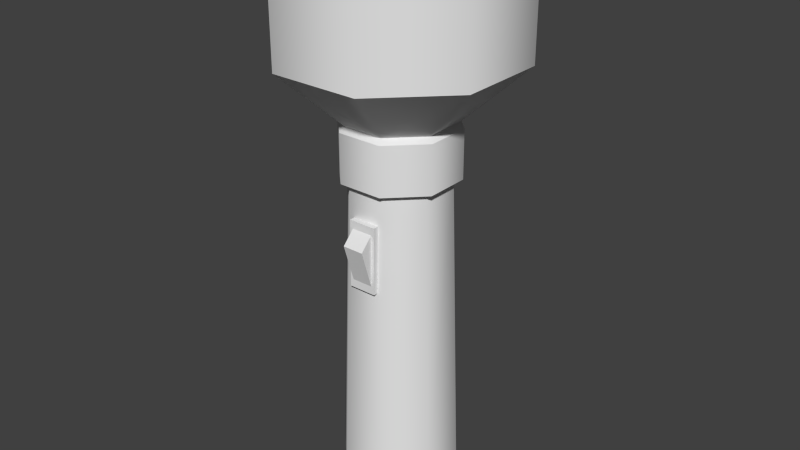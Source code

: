# Source: flashlight.blend  (saved by Blender 2.75.0; exported with 4.5.12 LTS)
import bpy
from mathutils import Matrix  # noqa: F401  (used for matrix-valued properties, if any)

bpy.ops.wm.read_factory_settings(use_empty=True)
scene = bpy.context.scene
scene.name = 'Scene'

# ---- collections
col_collection_1 = bpy.data.collections.new('Collection 1'); scene.collection.children.link(col_collection_1)
col_collection_1.hide_render = True
col_collection_1.hide_viewport = True
col_collection_6 = bpy.data.collections.new('Collection 6'); scene.collection.children.link(col_collection_6)
col_collection_11 = bpy.data.collections.new('Collection 11'); scene.collection.children.link(col_collection_11)
col_collection_11.hide_render = True
col_collection_11.hide_viewport = True

# ---- materials (node trees are filled in below, after node groups)
mat_material = bpy.data.materials.new('Material')
mat_material.alpha_threshold = 0.0
mat_material.use_transparent_shadow = False
mat_material.roughness = 0.5

# ---- material node trees

# ---- world
world_world = bpy.data.worlds.new('World'); scene.world = world_world
world_world.color = (0.05088, 0.05088, 0.05088)
world_world.use_sun_shadow = False
world_world.sun_shadow_jitter_overblur = 0.0
world_world.cycles.sampling_method = 'MANUAL'
world_world.cycles.sample_map_resolution = 256

# ---- meshes
me_cylinder_002 = bpy.data.meshes.new('Cylinder.002')
me_cylinder_002.from_pydata([(0.0007, 3.338, 0.6376), (1.243e-08, 2.817, 17.85), (1.279, 3.085, 0.6376), (1.078, 2.602, 17.85), (2.364, 2.362, 0.6376), (1.992, 1.992, 17.85), (3.091, 1.279, 0.6376), (2.602, 1.078, 17.85), (3.348, -0.001179, 0.6376), (2.817, -4.4e-08, 17.85), (3.096, -1.283, 0.6376), (2.602, -1.078, 17.85), (2.371, -2.372, 0.6376), (1.992, -1.992, 17.85), (-0.04856, -3.355, 0.6376), (1.078, -2.602, 17.85), (1.319, -3.085, 0.6376), (4.378e-07, -2.817, 17.85), (-1.282, -3.099, 0.6376), (-1.078, -2.602, 17.85), (-2.369, -2.371, 0.6376), (-1.992, -1.992, 17.85), (-3.093, -1.283, 0.6376), (-2.602, -1.078, 17.85), (-3.345, -0.001182, 0.6376), (-2.817, 1.127e-07, 17.85), (-3.088, 1.278, 0.6376), (-2.602, 1.078, 17.85), (-2.362, 2.361, 0.6376), (-1.992, 1.992, 17.85), (-1.277, 3.084, 0.6376), (-1.078, 2.602, 17.85), (-1.201e-08, 3.296, 17.91), (1.262, 3.046, 17.91), (2.331, 2.331, 17.91), (3.046, 1.262, 17.91), (3.296, -6.853e-08, 17.91), (3.046, -1.262, 17.91), (2.331, -2.331, 17.91), (1.262, -3.046, 17.91), (4.857e-07, -3.296, 17.91), (-1.262, -3.046, 17.91), (-2.331, -2.331, 17.91), (-3.046, -1.262, 17.91), (-3.296, 1.149e-07, 17.91), (-3.046, 1.262, 17.91), (-2.331, 2.331, 17.91), (-1.262, 3.046, 17.91), (-1.201e-08, 3.296, 20.63), (1.262, 3.046, 20.63), (2.331, 2.331, 20.63), (3.046, 1.262, 20.63), (3.296, -6.853e-08, 20.63), (3.046, -1.262, 20.63), (2.331, -2.331, 20.63), (1.262, -3.046, 20.63), (4.857e-07, -3.296, 20.63), (-1.262, -3.046, 20.63), (-2.331, -2.331, 20.63), (-3.046, -1.262, 20.63), (-3.296, 1.149e-07, 20.63), (-3.046, 1.262, 20.63), (-2.331, 2.331, 20.63), (-1.262, 3.046, 20.63), (1.182e-08, 3.019, 20.92), (1.155, 2.789, 20.92), (2.135, 2.135, 20.92), (2.789, 1.155, 20.92), (3.019, -5.611e-08, 20.92), (2.789, -1.155, 20.92), (2.135, -2.135, 20.92), (1.155, -2.789, 20.92), (4.677e-07, -3.019, 20.92), (-1.155, -2.789, 20.92), (-2.135, -2.135, 20.92), (-2.789, -1.155, 20.92), (-3.019, 1.119e-07, 20.92), (-2.789, 1.155, 20.92), (-2.135, 2.135, 20.92), (-1.155, 2.789, 20.92), (-3.003e-07, 6.562, 24.16), (2.511, 6.062, 24.16), (4.64, 4.64, 24.16), (6.062, 2.511, 24.16), (6.562, -3.469e-07, 24.16), (6.062, -2.511, 24.16), (4.64, -4.64, 24.16), (2.511, -6.062, 24.16), (6.905e-07, -6.562, 24.16), (-2.511, -6.062, 24.16), (-4.64, -4.64, 24.16), (-6.062, -2.511, 24.16), (-6.562, 1.821e-08, 24.16), (-6.062, 2.511, 24.16), (-4.64, 4.64, 24.16), (-2.511, 6.062, 24.16), (-2.765e-07, 6.562, 29.48), (2.511, 6.062, 29.48), (4.64, 4.64, 29.48), (6.062, 2.511, 29.48), (6.562, -1.014e-06, 29.48), (6.062, -2.511, 29.48), (4.64, -4.64, 29.48), (2.511, -6.062, 29.48), (7.143e-07, -6.562, 29.48), (-2.511, -6.062, 29.48), (-4.64, -4.64, 29.48), (-6.062, -2.511, 29.48), (-6.562, -6.489e-07, 29.48), (-6.062, 2.511, 29.48), (-4.64, 4.64, 29.48), (-2.511, 6.062, 29.48), (-2.417e-07, 5.662, 29.67), (2.167, 5.231, 29.67), (4.004, 4.004, 29.67), (5.231, 2.167, 29.67), (5.662, -9.766e-07, 29.67), (5.231, -2.167, 29.67), (4.004, -4.004, 29.67), (2.167, -5.231, 29.67), (6.133e-07, -5.662, 29.67), (-2.167, -5.231, 29.67), (-4.004, -4.004, 29.67), (-5.231, -2.167, 29.67), (-5.662, -6.616e-07, 29.67), (-5.231, 2.167, 29.67), (-4.004, 4.004, 29.67), (-2.167, 5.231, 29.67), (-1.997e-07, 4.687, 25.02), (-1.794, 4.33, 25.02), (-3.314, 3.314, 25.02), (-4.33, 1.794, 25.02), (-4.687, -7.094e-07, 25.02), (-4.33, -1.794, 25.02), (-3.314, -3.314, 25.02), (-1.794, -4.33, 25.02), (5.08e-07, -4.687, 25.02), (1.794, -4.33, 25.02), (3.314, -3.314, 25.02), (4.33, -1.794, 25.02), (4.687, -9.702e-07, 25.02), (4.33, 1.794, 25.02), (3.314, 3.314, 25.02), (1.794, 4.33, 25.02), (1.219e-07, -8.072e-07, 21.44), (0.419, 2.102, 0.02684), (1.784, 1.19, 0.02684), (2.104, -0.4195, 0.02684), (1.192, -1.784, 0.02684), (-0.4176, -2.104, 0.02684), (-1.782, -1.193, 0.02684), (-2.102, 0.4171, 0.02684), (-1.191, 1.782, 0.02684), (-1.416, -0.03497, 23.46), (-1.002, 0.965, 23.46), (-0.7807, 0.7438, 22.02), (-0.001961, 1.379, 23.46), (-0.001961, 1.066, 22.02), (0.998, 0.965, 23.46), (0.7768, 0.7438, 22.02), (1.412, -0.03497, 23.46), (1.099, -0.03497, 22.02), (0.998, -1.035, 23.46), (0.7768, -0.8137, 22.02), (-0.001962, -1.449, 23.46), (-0.001962, -1.136, 22.02), (-0.001962, -0.03497, 24.27), (-1.002, -1.035, 23.46), (-0.7807, -0.8137, 22.02), (-1.103, -0.03497, 22.02), (-0.5547, -3.69, 14.94), (0.8257, -2.984, 16.1), (-0.7389, -2.608, 16.1), (0.8257, -2.608, 16.1), (-0.5547, -3.02, 12.77), (0.6415, -3.02, 12.77), (-0.5547, -2.989, 15.66), (0.6415, -2.989, 15.66), (0.6415, -3.69, 14.94), (-0.7389, -3.025, 12.33), (0.8257, -3.025, 12.33), (-0.7389, -2.984, 16.1), (-0.7389, -2.648, 12.33), (0.8257, -2.648, 12.33)], [], [(0, 1, 3, 2), (2, 3, 5, 4), (4, 5, 7, 6), (6, 7, 9, 8), (8, 9, 11, 10), (10, 11, 13, 12), (18, 19, 21, 20), (20, 21, 23, 22), (22, 23, 25, 24), (24, 25, 27, 26), (26, 27, 29, 28), (15, 13, 38, 39), (30, 31, 1, 0), (28, 29, 31, 30), (29, 27, 45, 46), (1, 31, 47, 32), (19, 17, 40, 41), (5, 3, 33, 34), (23, 21, 42, 43), (9, 7, 35, 36), (27, 25, 44, 45), (3, 1, 32, 33), (13, 11, 37, 38), (31, 29, 46, 47), (17, 15, 39, 40), (21, 19, 41, 42), (7, 5, 34, 35), (25, 23, 43, 44), (11, 9, 36, 37), (47, 46, 62, 63), (42, 41, 57, 58), (37, 36, 52, 53), (32, 47, 63, 48), (43, 42, 58, 59), (38, 37, 53, 54), (33, 32, 48, 49), (44, 43, 59, 60), (39, 38, 54, 55), (34, 33, 49, 50), (45, 44, 60, 61), (40, 39, 55, 56), (35, 34, 50, 51), (46, 45, 61, 62), (41, 40, 56, 57), (36, 35, 51, 52), (52, 51, 67, 68), (63, 62, 78, 79), (58, 57, 73, 74), (53, 52, 68, 69), (48, 63, 79, 64), (59, 58, 74, 75), (54, 53, 69, 70), (49, 48, 64, 65), (60, 59, 75, 76), (55, 54, 70, 71), (50, 49, 65, 66), (61, 60, 76, 77), (56, 55, 71, 72), (51, 50, 66, 67), (62, 61, 77, 78), (57, 56, 72, 73), (73, 72, 88, 89), (68, 67, 83, 84), (79, 78, 94, 95), (74, 73, 89, 90), (69, 68, 84, 85), (64, 79, 95, 80), (75, 74, 90, 91), (70, 69, 85, 86), (65, 64, 80, 81), (76, 75, 91, 92), (71, 70, 86, 87), (66, 65, 81, 82), (77, 76, 92, 93), (72, 71, 87, 88), (67, 66, 82, 83), (78, 77, 93, 94), (94, 93, 109, 110), (89, 88, 104, 105), (84, 83, 99, 100), (95, 94, 110, 111), (90, 89, 105, 106), (85, 84, 100, 101), (80, 95, 111, 96), (91, 90, 106, 107), (86, 85, 101, 102), (81, 80, 96, 97), (92, 91, 107, 108), (87, 86, 102, 103), (82, 81, 97, 98), (93, 92, 108, 109), (88, 87, 103, 104), (83, 82, 98, 99), (99, 98, 114, 115), (110, 109, 125, 126), (105, 104, 120, 121), (100, 99, 115, 116), (111, 110, 126, 127), (106, 105, 121, 122), (101, 100, 116, 117), (96, 111, 127, 112), (107, 106, 122, 123), (102, 101, 117, 118), (97, 96, 112, 113), (108, 107, 123, 124), (103, 102, 118, 119), (98, 97, 113, 114), (109, 108, 124, 125), (104, 103, 119, 120), (125, 124, 132, 131), (114, 113, 143, 142), (119, 118, 138, 137), (124, 123, 133, 132), (113, 112, 128, 143), (118, 117, 139, 138), (123, 122, 134, 133), (112, 127, 129, 128), (117, 116, 140, 139), (122, 121, 135, 134), (127, 126, 130, 129), (116, 115, 141, 140), (121, 120, 136, 135), (126, 125, 131, 130), (115, 114, 142, 141), (120, 119, 137, 136), (130, 131, 144), (135, 136, 144), (140, 141, 144), (128, 129, 144), (129, 130, 144), (134, 135, 144), (139, 140, 144), (133, 134, 144), (138, 139, 144), (143, 128, 144), (132, 133, 144), (137, 138, 144), (142, 143, 144), (131, 132, 144), (136, 137, 144), (141, 142, 144), (0, 2, 145), (22, 24, 151, 150), (4, 6, 146), (26, 28, 152, 151), (8, 10, 147), (28, 30, 152), (6, 8, 147, 146), (2, 4, 146, 145), (151, 152, 145, 146), (20, 22, 150), (10, 12, 148, 147), (24, 26, 151), (30, 0, 145, 152), (146, 147, 150, 151), (15, 17, 14, 16), (18, 20, 150, 149), (150, 147, 148, 149), (155, 154, 156, 157), (157, 156, 158, 159), (159, 158, 160, 161), (161, 160, 162, 163), (163, 162, 164, 165), (165, 164, 167, 168), (169, 153, 154, 155), (153, 166, 154), (154, 166, 156), (156, 166, 158), (158, 166, 160), (160, 166, 162), (162, 166, 164), (164, 166, 167), (168, 167, 153, 169), (167, 166, 153), (18, 149, 14), (148, 12, 16), (14, 149, 148, 16), (19, 18, 14, 17), (13, 15, 16, 12), (178, 175, 177), (175, 174, 179, 180), (174, 176, 181, 179), (180, 179, 182, 183), (170, 178, 177, 176), (174, 175, 178, 170), (170, 176, 174), (177, 175, 180, 171), (176, 177, 171, 181), (179, 181, 172, 182), (171, 180, 183, 173), (181, 171, 173, 172)])
me_cylinder_002.polygons.foreach_set('use_smooth', [True] * 191)
_k = set([(0, 2), (0, 30), (1, 3), (1, 31), (2, 4), (3, 5), (4, 6), (5, 7), (6, 8), (7, 9), (8, 10), (9, 11), (10, 12), (11, 13), (12, 16), (13, 15), (14, 16), (14, 18), (15, 17), (17, 19), (18, 20), (19, 21), (20, 22), (21, 23), (22, 24), (23, 25), (24, 26), (25, 27), (26, 28), (27, 29), (28, 30), (29, 31), (32, 33), (32, 47), (33, 34), (34, 35), (35, 36), (36, 37), (37, 38), (38, 39), (39, 40), (40, 41), (41, 42), (42, 43), (43, 44), (44, 45), (45, 46), (46, 47), (48, 49), (48, 63), (49, 50), (50, 51), (51, 52), (52, 53), (53, 54), (54, 55), (55, 56), (56, 57), (57, 58), (58, 59), (59, 60), (60, 61), (61, 62), (62, 63), (64, 65), (64, 79), (65, 66), (66, 67), (67, 68), (68, 69), (69, 70), (70, 71), (71, 72), (72, 73), (73, 74), (74, 75), (75, 76), (76, 77), (77, 78), (78, 79), (80, 81), (80, 95), (81, 82), (82, 83), (83, 84), (84, 85), (85, 86), (86, 87), (87, 88), (88, 89), (89, 90), (90, 91), (91, 92), (92, 93), (93, 94), (94, 95), (96, 97), (96, 111), (97, 98), (98, 99), (99, 100), (100, 101), (101, 102), (102, 103), (103, 104), (104, 105), (105, 106), (106, 107), (107, 108), (108, 109), (109, 110), (110, 111), (112, 113), (112, 127), (113, 114), (114, 115), (115, 116), (116, 117), (117, 118), (118, 119), (119, 120), (120, 121), (121, 122), (122, 123), (123, 124), (124, 125), (125, 126), (126, 127), (170, 174), (170, 176), (170, 178), (171, 173), (171, 177), (171, 180), (171, 181), (172, 181), (174, 175), (174, 176), (174, 179), (175, 177), (175, 178), (175, 180), (176, 177), (176, 181), (177, 178), (179, 180), (179, 181), (179, 182), (180, 183)])
me_cylinder_002.attributes.new('sharp_edge', 'BOOLEAN', 'EDGE').data.foreach_set('value', [ (min(e.vertices), max(e.vertices)) in _k for e in me_cylinder_002.edges])
_uv = me_cylinder_002.uv_layers.new(name='UVMap')
_uv.uv.foreach_set('vector', [0.4363, 0.2851, 0.02089, 0.2801, 0.02106, 0.2535, 0.4365, 0.2536, 0.4365, 0.2536, 0.02106, 0.2535, 0.02091, 0.227, 0.4364, 0.2222, 0.4364, 0.2222, 0.02091, 0.227, 0.02044, 0.2005, 0.4358, 0.1907, 0.4358, 0.1907, 0.02044, 0.2005, 0.01966, 0.174, 0.4349, 0.1592, 0.4349, 0.1592, 0.01966, 0.174, 0.01855, 0.1475, 0.4336, 0.1277, 0.4336, 0.1277, 0.01855, 0.1475, 0.01713, 0.121, 0.4319, 0.09616, 0.4245, 0.5052, 0.01093, 0.4654, 0.01331, 0.439, 0.4273, 0.4737, 0.4273, 0.4737, 0.01331, 0.439, 0.01536, 0.4125, 0.4298, 0.4423, 0.4298, 0.4423, 0.01536, 0.4125, 0.0171, 0.3861, 0.4318, 0.4108, 0.4318, 0.4108, 0.0171, 0.3861, 0.01852, 0.3596, 0.4335, 0.3794, 0.4335, 0.3794, 0.01852, 0.3596, 0.01962, 0.3331, 0.4348, 0.3479, 0.8307, 0.8697, 0.8359, 0.8839, 0.8301, 0.8876, 0.8239, 0.8708, 0.4358, 0.3165, 0.02042, 0.3066, 0.02089, 0.2801, 0.4363, 0.2851, 0.4348, 0.3479, 0.01962, 0.3331, 0.02042, 0.3066, 0.4358, 0.3165, 0.9023, 0.8431, 0.892, 0.832, 0.896, 0.8264, 0.9081, 0.8395, 0.907, 0.8726, 0.9076, 0.8574, 0.9144, 0.8562, 0.9137, 0.8741, 0.8376, 0.8407, 0.8312, 0.8545, 0.8246, 0.853, 0.832, 0.8367, 0.8895, 0.8967, 0.9007, 0.8864, 0.9063, 0.8903, 0.8932, 0.9025, 0.863, 0.8251, 0.8488, 0.8304, 0.8451, 0.8246, 0.8619, 0.8183, 0.8601, 0.9014, 0.8753, 0.902, 0.8764, 0.9087, 0.8586, 0.9081, 0.892, 0.832, 0.8782, 0.8256, 0.8797, 0.819, 0.896, 0.8264, 0.9007, 0.8864, 0.907, 0.8726, 0.9137, 0.8741, 0.9063, 0.8903, 0.8359, 0.8839, 0.8463, 0.8951, 0.8423, 0.9007, 0.8301, 0.8876, 0.9076, 0.8574, 0.9023, 0.8431, 0.9081, 0.8395, 0.9144, 0.8562, 0.8312, 0.8545, 0.8307, 0.8697, 0.8239, 0.8708, 0.8246, 0.853, 0.8488, 0.8304, 0.8376, 0.8407, 0.832, 0.8367, 0.8451, 0.8246, 0.8753, 0.902, 0.8895, 0.8967, 0.8932, 0.9025, 0.8764, 0.9087, 0.8782, 0.8256, 0.863, 0.8251, 0.8619, 0.8183, 0.8797, 0.819, 0.8463, 0.8951, 0.8601, 0.9014, 0.8586, 0.9081, 0.8423, 0.9007, 0.9144, 0.8562, 0.9081, 0.8395, 0.9595, 0.8032, 0.9757, 0.8423, 0.8451, 0.8246, 0.832, 0.8367, 0.7788, 0.8032, 0.8088, 0.7732, 0.8423, 0.9007, 0.8586, 0.9081, 0.8479, 0.9701, 0.8088, 0.9539, 0.9137, 0.8741, 0.9144, 0.8562, 0.9757, 0.8423, 0.9757, 0.8847, 0.8619, 0.8183, 0.8451, 0.8246, 0.8088, 0.7732, 0.848, 0.757, 0.8301, 0.8876, 0.8423, 0.9007, 0.8088, 0.9539, 0.7788, 0.9239, 0.9063, 0.8903, 0.9137, 0.8741, 0.9757, 0.8847, 0.9595, 0.9239, 0.8797, 0.819, 0.8619, 0.8183, 0.848, 0.757, 0.8903, 0.757, 0.8239, 0.8708, 0.8301, 0.8876, 0.7788, 0.9239, 0.7626, 0.8847, 0.8932, 0.9025, 0.9063, 0.8903, 0.9595, 0.9239, 0.9295, 0.9539, 0.896, 0.8264, 0.8797, 0.819, 0.8903, 0.757, 0.9295, 0.7732, 0.8246, 0.853, 0.8239, 0.8708, 0.7626, 0.8847, 0.7626, 0.8423, 0.8764, 0.9087, 0.8932, 0.9025, 0.9295, 0.9539, 0.8903, 0.9701, 0.9081, 0.8395, 0.896, 0.8264, 0.9295, 0.7732, 0.9595, 0.8032, 0.832, 0.8367, 0.8246, 0.853, 0.7626, 0.8423, 0.7788, 0.8032, 0.8586, 0.9081, 0.8764, 0.9087, 0.8903, 0.9701, 0.8479, 0.9701, 0.8479, 0.9701, 0.8903, 0.9701, 0.8933, 0.9852, 0.8449, 0.9852, 0.9757, 0.8423, 0.9595, 0.8032, 0.9723, 0.7946, 0.9908, 0.8393, 0.8088, 0.7732, 0.7788, 0.8032, 0.766, 0.7946, 0.8002, 0.7604, 0.8088, 0.9539, 0.8479, 0.9701, 0.8449, 0.9852, 0.8002, 0.9667, 0.9757, 0.8847, 0.9757, 0.8423, 0.9908, 0.8393, 0.9908, 0.8877, 0.848, 0.757, 0.8088, 0.7732, 0.8002, 0.7604, 0.845, 0.7419, 0.7788, 0.9239, 0.8088, 0.9539, 0.8002, 0.9667, 0.766, 0.9324, 0.9595, 0.9239, 0.9757, 0.8847, 0.9908, 0.8877, 0.9723, 0.9325, 0.8903, 0.757, 0.848, 0.757, 0.845, 0.7419, 0.8933, 0.7419, 0.7626, 0.8847, 0.7788, 0.9239, 0.766, 0.9324, 0.7475, 0.8877, 0.9295, 0.9539, 0.9595, 0.9239, 0.9723, 0.9325, 0.9381, 0.9667, 0.9295, 0.7732, 0.8903, 0.757, 0.8933, 0.7419, 0.9381, 0.7604, 0.7626, 0.8423, 0.7626, 0.8847, 0.7475, 0.8877, 0.7475, 0.8393, 0.8903, 0.9701, 0.9295, 0.9539, 0.9381, 0.9667, 0.8933, 0.9852, 0.9595, 0.8032, 0.9295, 0.7732, 0.9381, 0.7604, 0.9723, 0.7946, 0.7788, 0.8032, 0.7626, 0.8423, 0.7475, 0.8393, 0.766, 0.7946, 0.1479, 0.7643, 0.1296, 0.782, 0.03587, 0.7216, 0.08433, 0.6728, 0.1449, 0.873, 0.1681, 0.8833, 0.1478, 0.9931, 0.08411, 0.9665, 0.246, 0.8337, 0.2466, 0.8082, 0.3561, 0.7849, 0.3561, 0.8541, 0.1714, 0.7551, 0.1479, 0.7643, 0.08433, 0.6728, 0.1479, 0.6461, 0.1276, 0.8546, 0.1449, 0.873, 0.08411, 0.9665, 0.0355, 0.9176, 0.2357, 0.8571, 0.246, 0.8337, 0.3561, 0.8541, 0.3296, 0.9179, 0.1968, 0.7557, 0.1714, 0.7551, 0.1479, 0.6461, 0.2169, 0.6459, 0.1186, 0.8308, 0.1276, 0.8546, 0.0355, 0.9176, 0.009386, 0.8538, 0.2172, 0.8747, 0.2357, 0.8571, 0.3296, 0.9179, 0.2807, 0.9668, 0.22, 0.766, 0.1968, 0.7557, 0.2169, 0.6459, 0.2807, 0.6722, 0.1197, 0.8054, 0.1186, 0.8308, 0.009386, 0.8538, 0.009626, 0.7849, 0.1935, 0.8839, 0.2172, 0.8747, 0.2807, 0.9668, 0.2169, 0.9932, 0.2375, 0.7845, 0.22, 0.766, 0.2807, 0.6722, 0.3296, 0.721, 0.1296, 0.782, 0.1197, 0.8054, 0.009626, 0.7849, 0.03587, 0.7216, 0.1681, 0.8833, 0.1935, 0.8839, 0.2169, 0.9932, 0.1478, 0.9931, 0.2466, 0.8082, 0.2375, 0.7845, 0.3296, 0.721, 0.3561, 0.7849, 0.4377, 0.6399, 0.3759, 0.6399, 0.3759, 0.5116, 0.4377, 0.5116, 0.1288, 0.6399, 0.067, 0.6399, 0.067, 0.5116, 0.1288, 0.5116, 0.8085, 0.6399, 0.7467, 0.6399, 0.7467, 0.5116, 0.8085, 0.5116, 0.4995, 0.6399, 0.4377, 0.6399, 0.4377, 0.5116, 0.4995, 0.5116, 0.1906, 0.6399, 0.1288, 0.6399, 0.1288, 0.5116, 0.1906, 0.5116, 0.8702, 0.6399, 0.8085, 0.6399, 0.8085, 0.5116, 0.8702, 0.5116, 0.5613, 0.6399, 0.4995, 0.6399, 0.4995, 0.5116, 0.5613, 0.5116, 0.2524, 0.6399, 0.1906, 0.6399, 0.1906, 0.5116, 0.2524, 0.5116, 0.932, 0.6399, 0.8702, 0.6399, 0.8702, 0.5116, 0.932, 0.5116, 0.6231, 0.6399, 0.5613, 0.6399, 0.5613, 0.5116, 0.6231, 0.5116, 0.3142, 0.6399, 0.2524, 0.6399, 0.2524, 0.5116, 0.3142, 0.5116, 0.9938, 0.6399, 0.932, 0.6399, 0.932, 0.5116, 0.9938, 0.5116, 0.6849, 0.6399, 0.6231, 0.6399, 0.6231, 0.5116, 0.6849, 0.5116, 0.3759, 0.6399, 0.3142, 0.6399, 0.3142, 0.5116, 0.3759, 0.5116, 0.067, 0.6399, 0.005212, 0.6399, 0.005213, 0.5116, 0.067, 0.5116, 0.7467, 0.6399, 0.6849, 0.6399, 0.6849, 0.5116, 0.7467, 0.5116, 0.6128, 0.7043, 0.6565, 0.748, 0.6381, 0.7604, 0.6005, 0.7227, 0.6128, 0.9681, 0.5557, 0.9918, 0.5513, 0.97, 0.6005, 0.9497, 0.3693, 0.8671, 0.3693, 0.8052, 0.391, 0.8095, 0.391, 0.8628, 0.5556, 0.6806, 0.6128, 0.7043, 0.6005, 0.7227, 0.5513, 0.7023, 0.6566, 0.9243, 0.6128, 0.9681, 0.6005, 0.9497, 0.6381, 0.912, 0.3929, 0.9243, 0.3693, 0.8671, 0.391, 0.8628, 0.4114, 0.912, 0.4937, 0.6806, 0.5556, 0.6806, 0.5513, 0.7023, 0.4981, 0.7023, 0.6802, 0.8671, 0.6566, 0.9243, 0.6381, 0.912, 0.6585, 0.8628, 0.4366, 0.9681, 0.3929, 0.9243, 0.4114, 0.912, 0.449, 0.9496, 0.4366, 0.7043, 0.4937, 0.6806, 0.4981, 0.7023, 0.4489, 0.7227, 0.6802, 0.8052, 0.6802, 0.8671, 0.6585, 0.8628, 0.6584, 0.8096, 0.4938, 0.9918, 0.4366, 0.9681, 0.449, 0.9496, 0.4981, 0.97, 0.3929, 0.748, 0.4366, 0.7043, 0.4489, 0.7227, 0.4113, 0.7603, 0.6565, 0.748, 0.6802, 0.8052, 0.6584, 0.8096, 0.6381, 0.7604, 0.5557, 0.9918, 0.4938, 0.9918, 0.4981, 0.97, 0.5513, 0.97, 0.3693, 0.8052, 0.3929, 0.748, 0.4113, 0.7603, 0.391, 0.8095, 0.5064, 0.4029, 0.4746, 0.3261, 0.5999, 0.298, 0.6114, 0.3289, 0.8606, 0.4029, 0.8019, 0.4617, 0.7279, 0.3566, 0.7521, 0.3341, 0.7251, 0.07561, 0.8019, 0.1074, 0.7331, 0.216, 0.7031, 0.2022, 0.4746, 0.3261, 0.4746, 0.243, 0.6012, 0.265, 0.5999, 0.298, 0.8019, 0.4617, 0.7251, 0.4935, 0.6969, 0.3681, 0.7279, 0.3566, 0.8019, 0.1074, 0.8606, 0.1662, 0.7555, 0.2402, 0.7331, 0.216, 0.4746, 0.243, 0.5064, 0.1662, 0.6149, 0.235, 0.6012, 0.265, 0.7251, 0.4935, 0.6419, 0.4935, 0.6639, 0.3669, 0.6969, 0.3681, 0.8606, 0.1662, 0.8924, 0.243, 0.7671, 0.2711, 0.7555, 0.2402, 0.5064, 0.1662, 0.5651, 0.1074, 0.6391, 0.2125, 0.6149, 0.235, 0.6419, 0.4935, 0.5651, 0.4617, 0.6339, 0.3531, 0.6639, 0.3669, 0.8924, 0.243, 0.8924, 0.3261, 0.7658, 0.3041, 0.7671, 0.2711, 0.5651, 0.1074, 0.6419, 0.07561, 0.6701, 0.201, 0.6391, 0.2125, 0.5651, 0.4617, 0.5064, 0.4029, 0.6114, 0.3289, 0.6339, 0.3531, 0.8924, 0.3261, 0.8606, 0.4029, 0.7521, 0.3341, 0.7658, 0.3041, 0.6419, 0.07561, 0.7251, 0.07561, 0.7031, 0.2022, 0.6701, 0.201, 0.6339, 0.3531, 0.6114, 0.3289, 0.6835, 0.2845, 0.6391, 0.2125, 0.6701, 0.201, 0.6835, 0.2845, 0.7671, 0.2711, 0.7658, 0.3041, 0.6835, 0.2845, 0.6969, 0.3681, 0.6639, 0.3669, 0.6835, 0.2845, 0.6639, 0.3669, 0.6339, 0.3531, 0.6835, 0.2845, 0.6149, 0.235, 0.6391, 0.2125, 0.6835, 0.2845, 0.7555, 0.2402, 0.7671, 0.2711, 0.6835, 0.2845, 0.6012, 0.265, 0.6149, 0.235, 0.6835, 0.2845, 0.7331, 0.216, 0.7555, 0.2402, 0.6835, 0.2845, 0.7279, 0.3566, 0.6969, 0.3681, 0.6835, 0.2845, 0.5999, 0.298, 0.6012, 0.265, 0.6835, 0.2845, 0.7031, 0.2022, 0.7331, 0.216, 0.6835, 0.2845, 0.7521, 0.3341, 0.7279, 0.3566, 0.6835, 0.2845, 0.6114, 0.3289, 0.5999, 0.298, 0.6835, 0.2845, 0.6701, 0.201, 0.7031, 0.2022, 0.6835, 0.2845, 0.7658, 0.3041, 0.7521, 0.3341, 0.6835, 0.2845, 0.9351, 0.0007596, 0.9656, 0.01367, 0.9381, 0.03606, 0.8366, 0.09903, 0.8366, 0.06658, 0.8717, 0.06338, 0.8715, 0.1023, 0.9882, 0.0372, 1.0, 0.06764, 0.9653, 0.0639, 0.8493, 0.03646, 0.8721, 0.01339, 0.8992, 0.03586, 0.8717, 0.06338, 0.9999, 0.1002, 0.9872, 0.1303, 0.9649, 0.1029, 0.8721, 0.01339, 0.9024, 0.0009346, 0.8992, 0.03586, 1.0, 0.06764, 0.9999, 0.1002, 0.9649, 0.1029, 0.9653, 0.0639, 0.9656, 0.01367, 0.9882, 0.0372, 0.9653, 0.0639, 0.9381, 0.03606, 0.8717, 0.06338, 0.8992, 0.03586, 0.9381, 0.03606, 0.9653, 0.0639, 0.8488, 0.1293, 0.8366, 0.09903, 0.8715, 0.1023, 0.9872, 0.1303, 0.964, 0.153, 0.9373, 0.1303, 0.9649, 0.1029, 0.8366, 0.06658, 0.8493, 0.03646, 0.8717, 0.06338, 0.9024, 0.0009346, 0.9351, 0.0007596, 0.9381, 0.03606, 0.8992, 0.03586, 0.9653, 0.0639, 0.9649, 0.1029, 0.8715, 0.1023, 0.8717, 0.06338, 0.01539, 0.09452, 0.01332, 0.06808, 0.4272, 0.03202, 0.4299, 0.06556, 0.8717, 0.1522, 0.8488, 0.1293, 0.8715, 0.1023, 0.8986, 0.13, 0.8715, 0.1023, 0.9649, 0.1029, 0.9373, 0.1303, 0.8986, 0.13, 0.7868, 0.7349, 0.7694, 0.7266, 0.7687, 0.6948, 0.7868, 0.6883, 0.7868, 0.6883, 0.7687, 0.6948, 0.7457, 0.6728, 0.7539, 0.6554, 0.7539, 0.6554, 0.7457, 0.6728, 0.7138, 0.6735, 0.7074, 0.6554, 0.7074, 0.6554, 0.7138, 0.6735, 0.6918, 0.6966, 0.6744, 0.6883, 0.6744, 0.6883, 0.6918, 0.6966, 0.6926, 0.7284, 0.6744, 0.7349, 0.6744, 0.7349, 0.6926, 0.7284, 0.7156, 0.7504, 0.7074, 0.7678, 0.7539, 0.7678, 0.7474, 0.7496, 0.7694, 0.7266, 0.7868, 0.7349, 0.7474, 0.7496, 0.7306, 0.7116, 0.7694, 0.7266, 0.7694, 0.7266, 0.7306, 0.7116, 0.7687, 0.6948, 0.7687, 0.6948, 0.7306, 0.7116, 0.7457, 0.6728, 0.7457, 0.6728, 0.7306, 0.7116, 0.7138, 0.6735, 0.7138, 0.6735, 0.7306, 0.7116, 0.6918, 0.6966, 0.6918, 0.6966, 0.7306, 0.7116, 0.6926, 0.7284, 0.6926, 0.7284, 0.7306, 0.7116, 0.7156, 0.7504, 0.7074, 0.7678, 0.7156, 0.7504, 0.7474, 0.7496, 0.7539, 0.7678, 0.7156, 0.7504, 0.7306, 0.7116, 0.7474, 0.7496, 0.8717, 0.1522, 0.8986, 0.13, 0.9002, 0.1646, 0.9373, 0.1303, 0.964, 0.153, 0.9347, 0.1652, 0.9002, 0.1646, 0.8986, 0.13, 0.9373, 0.1303, 0.9347, 0.1652, 0.01093, 0.04166, 0.4245, 0.001732, 0.4272, 0.03202, 0.01332, 0.06808, 0.01713, 0.121, 0.01539, 0.09452, 0.4299, 0.06556, 0.4319, 0.09616, 0.8808, 0.6865, 0.9237, 0.6774, 0.8603, 0.6774, 0.9237, 0.6774, 0.9237, 0.7084, 0.9345, 0.7134, 0.9345, 0.6724, 0.9237, 0.7084, 0.8603, 0.7084, 0.849, 0.7134, 0.9345, 0.7134, 0.9345, 0.6724, 0.9345, 0.7134, 0.9476, 0.7249, 0.9476, 0.6609, 0.8808, 0.6995, 0.8808, 0.6865, 0.8603, 0.6774, 0.8603, 0.7084, 0.9237, 0.7084, 0.9237, 0.6774, 0.8808, 0.6865, 0.8808, 0.6995, 0.8808, 0.6995, 0.8603, 0.7084, 0.9237, 0.7084, 0.8603, 0.6774, 0.9237, 0.6774, 0.9345, 0.6724, 0.849, 0.6724, 0.8603, 0.7084, 0.8603, 0.6774, 0.849, 0.6724, 0.849, 0.7134, 0.9345, 0.7134, 0.849, 0.7134, 0.8349, 0.7249, 0.9476, 0.7249, 0.849, 0.6724, 0.9345, 0.6724, 0.9476, 0.6609, 0.8349, 0.6609, 0.849, 0.7134, 0.849, 0.6724, 0.8349, 0.6609, 0.8349, 0.7249])
me_cylinder_002.materials.append(mat_material)
me_cylinder_002.use_remesh_preserve_volume = False
me_cylinder_002.use_remesh_preserve_attributes = False
me_cylinder_002.use_mirror_vertex_groups = False
me_cylinder_002.update()
me_cylinder_000 = bpy.data.meshes.new('Cylinder.000')
me_cylinder_000.from_pydata([(1.279, 3.085, 0.6376), (1.078, 2.602, 17.85), (3.091, 1.279, 0.6376), (2.602, 1.078, 17.85), (3.096, -1.283, 0.6376), (2.602, -1.078, 17.85), (1.078, -2.602, 17.85), (1.319, -3.085, 0.6376), (-1.282, -3.099, 0.6376), (-1.078, -2.602, 17.85), (-3.093, -1.283, 0.6376), (-2.602, -1.078, 17.85), (-3.088, 1.278, 0.6376), (-2.602, 1.078, 17.85), (-1.277, 3.084, 0.6376), (-1.078, 2.602, 17.85), (1.262, 3.046, 17.91), (3.046, 1.262, 17.91), (3.046, -1.262, 17.91), (1.262, -3.046, 17.91), (-1.262, -3.046, 17.91), (-3.046, -1.262, 17.91), (-3.046, 1.262, 17.91), (-1.262, 3.046, 17.91), (1.262, 3.046, 20.63), (3.046, 1.262, 20.63), (3.046, -1.262, 20.63), (1.262, -3.046, 20.63), (-1.262, -3.046, 20.63), (-3.046, -1.262, 20.63), (-3.046, 1.262, 20.63), (-1.262, 3.046, 20.63), (1.155, 2.789, 20.92), (2.789, 1.155, 20.92), (2.789, -1.155, 20.92), (1.155, -2.789, 20.92), (-1.155, -2.789, 20.92), (-2.789, -1.155, 20.92), (-2.789, 1.155, 20.92), (-1.155, 2.789, 20.92), (2.511, 6.062, 24.16), (6.062, 2.511, 24.16), (6.062, -2.511, 24.16), (2.511, -6.062, 24.16), (-2.511, -6.062, 24.16), (-6.062, -2.511, 24.16), (-6.062, 2.511, 24.16), (-2.511, 6.062, 24.16), (2.511, 6.062, 29.48), (6.062, 2.511, 29.48), (6.062, -2.511, 29.48), (2.511, -6.062, 29.48), (-2.511, -6.062, 29.48), (-6.062, -2.511, 29.48), (-6.062, 2.511, 29.48), (-2.511, 6.062, 29.48), (2.167, 5.231, 29.67), (5.231, 2.167, 29.67), (5.231, -2.167, 29.67), (2.167, -5.231, 29.67), (-2.167, -5.231, 29.67), (-5.231, -2.167, 29.67), (-5.231, 2.167, 29.67), (-2.167, 5.231, 29.67), (1.219e-07, -8.072e-07, 21.44), (0.0007004, -0.001199, 0.02684), (-1.002, 0.965, 23.46), (-0.7807, 0.7438, 22.02), (0.998, 0.965, 23.46), (0.7768, 0.7438, 22.02), (0.998, -1.035, 23.46), (0.7768, -0.8137, 22.02), (-0.001962, -0.03497, 24.27), (-1.002, -1.035, 23.46), (-0.7807, -0.8137, 22.02), (-0.5547, -3.69, 14.94), (0.8257, -2.984, 16.1), (-0.7389, -2.608, 16.1), (0.8257, -2.608, 16.1), (-0.5547, -3.02, 12.77), (0.6415, -3.02, 12.77), (-0.5547, -2.989, 15.66), (0.6415, -2.989, 15.66), (0.6415, -3.69, 14.94), (-0.7389, -3.025, 12.33), (0.8257, -3.025, 12.33), (-0.7389, -2.984, 16.1), (-0.7389, -2.648, 12.33), (0.8257, -2.648, 12.33)], [], [(1, 3, 2, 0), (3, 5, 4, 2), (5, 6, 7, 4), (9, 11, 10, 8), (11, 13, 12, 10), (13, 15, 14, 12), (15, 13, 22, 23), (1, 15, 23, 16), (5, 18, 19, 6), (6, 19, 20, 9), (3, 1, 16, 17), (9, 20, 21, 11), (5, 3, 17, 18), (11, 21, 22, 13), (22, 30, 31, 23), (21, 20, 28, 29), (17, 25, 26, 18), (16, 23, 31, 24), (19, 18, 26, 27), (22, 21, 29, 30), (17, 16, 24, 25), (20, 19, 27, 28), (26, 25, 33, 34), (30, 38, 39, 31), (27, 26, 34, 35), (24, 31, 39, 32), (30, 29, 37, 38), (35, 43, 44, 36), (28, 27, 35, 36), (34, 33, 41, 42), (38, 46, 47, 39), (37, 36, 44, 45), (32, 39, 47, 40), (35, 34, 42, 43), (38, 37, 45, 46), (33, 32, 40, 41), (47, 46, 54, 55), (43, 51, 52, 44), (42, 41, 49, 50), (45, 44, 52, 53), (40, 47, 55, 48), (43, 42, 50, 51), (46, 45, 53, 54), (41, 40, 48, 49), (48, 56, 57, 49), (55, 54, 62, 63), (51, 59, 60, 52), (50, 49, 57, 58), (53, 52, 60, 61), (48, 55, 63, 56), (51, 50, 58, 59), (54, 53, 61, 62), (60, 64, 61), (57, 64, 58), (58, 64, 59), (66, 68, 69, 67), (59, 64, 60), (56, 64, 57), (61, 64, 62), (63, 64, 56), (9, 8, 7, 6), (14, 0, 65), (68, 70, 71, 69), (70, 73, 74, 71), (73, 72, 66), (72, 68, 66), (74, 73, 66, 67), (72, 70, 68), (72, 73, 70), (62, 64, 63), (83, 80, 82), (80, 79, 84, 85), (79, 81, 86, 84), (85, 84, 87, 88), (75, 83, 82, 81), (79, 80, 83, 75), (75, 81, 79), (82, 80, 85, 76), (81, 82, 76, 86), (84, 86, 77, 87), (76, 85, 88, 78), (86, 76, 78, 77), (14, 15, 1, 0), (0, 2, 65), (8, 10, 65), (10, 12, 65), (2, 4, 65), (12, 14, 65), (4, 7, 65), (65, 7, 8), (29, 28, 36, 37), (25, 24, 32, 33)])
me_cylinder_000.polygons.foreach_set('use_smooth', [True] * 92)
_k = set([(0, 2), (0, 14), (1, 3), (1, 15), (2, 4), (3, 5), (4, 7), (5, 6), (6, 9), (7, 8), (8, 10), (9, 11), (10, 12), (11, 13), (12, 14), (13, 15), (16, 17), (16, 23), (17, 18), (18, 19), (19, 20), (20, 21), (21, 22), (22, 23), (24, 25), (24, 31), (25, 26), (26, 27), (27, 28), (28, 29), (29, 30), (30, 31), (32, 33), (32, 39), (33, 34), (34, 35), (35, 36), (36, 37), (37, 38), (38, 39), (40, 41), (40, 47), (41, 42), (42, 43), (43, 44), (44, 45), (45, 46), (46, 47), (48, 49), (48, 55), (49, 50), (50, 51), (51, 52), (52, 53), (53, 54), (54, 55), (56, 57), (56, 63), (57, 58), (58, 59), (59, 60), (60, 61), (61, 62), (62, 63), (75, 79), (75, 81), (75, 83), (76, 78), (76, 82), (76, 85), (76, 86), (77, 86), (79, 80), (79, 81), (79, 84), (80, 82), (80, 83), (80, 85), (81, 82), (81, 86), (82, 83), (84, 85), (84, 86), (84, 87), (85, 88)])
me_cylinder_000.attributes.new('sharp_edge', 'BOOLEAN', 'EDGE').data.foreach_set('value', [ (min(e.vertices), max(e.vertices)) in _k for e in me_cylinder_000.edges])
_uv = me_cylinder_000.uv_layers.new(name='UVMap')
_uv.uv.foreach_set('vector', [0.02106, 0.2535, 0.02044, 0.2005, 0.4358, 0.1907, 0.4365, 0.2536, 0.02044, 0.2005, 0.01855, 0.1475, 0.4336, 0.1277, 0.4358, 0.1907, 0.01855, 0.1475, 0.01539, 0.09452, 0.4299, 0.06556, 0.4336, 0.1277, 0.01093, 0.4654, 0.01536, 0.4125, 0.4298, 0.4423, 0.4245, 0.5052, 0.01536, 0.4125, 0.01852, 0.3596, 0.4335, 0.3794, 0.4298, 0.4423, 0.01852, 0.3596, 0.02042, 0.3066, 0.4358, 0.3165, 0.4335, 0.3794, 0.9076, 0.8574, 0.892, 0.832, 0.896, 0.8264, 0.9144, 0.8562, 0.9007, 0.8864, 0.9076, 0.8574, 0.9144, 0.8562, 0.9063, 0.8903, 0.8463, 0.8951, 0.8423, 0.9007, 0.8239, 0.8708, 0.8307, 0.8697, 0.8307, 0.8697, 0.8239, 0.8708, 0.832, 0.8367, 0.8376, 0.8407, 0.8753, 0.902, 0.9007, 0.8864, 0.9063, 0.8903, 0.8764, 0.9087, 0.8376, 0.8407, 0.832, 0.8367, 0.8619, 0.8183, 0.863, 0.8251, 0.8463, 0.8951, 0.8753, 0.902, 0.8764, 0.9087, 0.8423, 0.9007, 0.863, 0.8251, 0.8619, 0.8183, 0.896, 0.8264, 0.892, 0.832, 0.896, 0.8264, 0.9295, 0.7732, 0.9757, 0.8423, 0.9144, 0.8562, 0.8619, 0.8183, 0.832, 0.8367, 0.7788, 0.8032, 0.848, 0.757, 0.8764, 0.9087, 0.8903, 0.9701, 0.8088, 0.9539, 0.8423, 0.9007, 0.9063, 0.8903, 0.9144, 0.8562, 0.9757, 0.8423, 0.9595, 0.9239, 0.8239, 0.8708, 0.8423, 0.9007, 0.8088, 0.9539, 0.7626, 0.8847, 0.896, 0.8264, 0.8619, 0.8183, 0.848, 0.757, 0.9295, 0.7732, 0.8764, 0.9087, 0.9063, 0.8903, 0.9595, 0.9239, 0.8903, 0.9701, 0.832, 0.8367, 0.8239, 0.8708, 0.7626, 0.8847, 0.7788, 0.8032, 0.8088, 0.9539, 0.8903, 0.9701, 0.8933, 0.9852, 0.8002, 0.9667, 0.9295, 0.7732, 0.9381, 0.7604, 0.9908, 0.8393, 0.9757, 0.8423, 0.7626, 0.8847, 0.8088, 0.9539, 0.8002, 0.9667, 0.7475, 0.8877, 0.9595, 0.9239, 0.9757, 0.8423, 0.9908, 0.8393, 0.9723, 0.9325, 0.9295, 0.7732, 0.848, 0.757, 0.845, 0.7419, 0.9381, 0.7604, 0.1197, 0.8054, 0.009626, 0.7849, 0.08433, 0.6728, 0.1479, 0.7643, 0.7788, 0.8032, 0.7626, 0.8847, 0.7475, 0.8877, 0.766, 0.7946, 0.1276, 0.8546, 0.1681, 0.8833, 0.1478, 0.9931, 0.0355, 0.9176, 0.2375, 0.7845, 0.3296, 0.721, 0.3561, 0.8541, 0.246, 0.8337, 0.1968, 0.7557, 0.1479, 0.7643, 0.08433, 0.6728, 0.2169, 0.6459, 0.2172, 0.8747, 0.246, 0.8337, 0.3561, 0.8541, 0.2807, 0.9668, 0.1197, 0.8054, 0.1276, 0.8546, 0.0355, 0.9176, 0.009626, 0.7849, 0.2375, 0.7845, 0.1968, 0.7557, 0.2169, 0.6459, 0.3296, 0.721, 0.1681, 0.8833, 0.2172, 0.8747, 0.2807, 0.9668, 0.1478, 0.9931, 0.4995, 0.6399, 0.3759, 0.6399, 0.3759, 0.5116, 0.4995, 0.5116, 0.005212, 0.6399, 0.005213, 0.5116, 0.1288, 0.5116, 0.1288, 0.6399, 0.8702, 0.6399, 0.7467, 0.6399, 0.7467, 0.5116, 0.8702, 0.5116, 0.2524, 0.6399, 0.1288, 0.6399, 0.1288, 0.5116, 0.2524, 0.5116, 0.6231, 0.6399, 0.4995, 0.6399, 0.4995, 0.5116, 0.6231, 0.5116, 0.9938, 0.6399, 0.8702, 0.6399, 0.8702, 0.5116, 0.9938, 0.5116, 0.3759, 0.6399, 0.2524, 0.6399, 0.2524, 0.5116, 0.3759, 0.5116, 0.7467, 0.6399, 0.6231, 0.6399, 0.6231, 0.5116, 0.7467, 0.5116, 0.6802, 0.8052, 0.6584, 0.8096, 0.6005, 0.7227, 0.6128, 0.7043, 0.6566, 0.9243, 0.5557, 0.9918, 0.5513, 0.97, 0.6381, 0.912, 0.3929, 0.748, 0.4113, 0.7603, 0.391, 0.8628, 0.3693, 0.8671, 0.4937, 0.6806, 0.6128, 0.7043, 0.6005, 0.7227, 0.4981, 0.7023, 0.4366, 0.9681, 0.3693, 0.8671, 0.391, 0.8628, 0.449, 0.9496, 0.6802, 0.8052, 0.6566, 0.9243, 0.6381, 0.912, 0.6584, 0.8096, 0.3929, 0.748, 0.4937, 0.6806, 0.4981, 0.7023, 0.4113, 0.7603, 0.5557, 0.9918, 0.4366, 0.9681, 0.449, 0.9496, 0.5513, 0.97, 0.5651, 0.1074, 0.6835, 0.2845, 0.4746, 0.243, 0.8924, 0.3261, 0.6835, 0.2845, 0.8606, 0.1662, 0.8606, 0.1662, 0.6835, 0.2845, 0.7251, 0.07561, 0.7694, 0.7266, 0.7457, 0.6728, 0.7539, 0.6554, 0.7868, 0.7349, 0.7251, 0.07561, 0.6835, 0.2845, 0.5651, 0.1074, 0.8019, 0.4617, 0.6835, 0.2845, 0.8924, 0.3261, 0.4746, 0.243, 0.6835, 0.2845, 0.5064, 0.4029, 0.6419, 0.4935, 0.6835, 0.2845, 0.8019, 0.4617, 0.01093, 0.04166, 0.4245, 0.001732, 0.4299, 0.06556, 0.01539, 0.09452, 0.9024, 0.0009346, 0.9656, 0.01367, 0.9184, 0.0831, 0.7457, 0.6728, 0.6918, 0.6966, 0.6744, 0.6883, 0.7539, 0.6554, 0.6918, 0.6966, 0.7156, 0.7504, 0.7074, 0.7678, 0.6744, 0.6883, 0.7156, 0.7504, 0.7306, 0.7116, 0.7694, 0.7266, 0.7306, 0.7116, 0.7457, 0.6728, 0.7694, 0.7266, 0.7074, 0.7678, 0.7156, 0.7504, 0.7694, 0.7266, 0.7868, 0.7349, 0.7306, 0.7116, 0.6918, 0.6966, 0.7457, 0.6728, 0.7306, 0.7116, 0.7156, 0.7504, 0.6918, 0.6966, 0.5064, 0.4029, 0.6835, 0.2845, 0.6419, 0.4935, 0.8808, 0.6865, 0.9237, 0.6774, 0.8603, 0.6774, 0.9237, 0.6774, 0.9237, 0.7084, 0.9345, 0.7134, 0.9345, 0.6724, 0.9237, 0.7084, 0.8603, 0.7084, 0.849, 0.7134, 0.9345, 0.7134, 0.9345, 0.6724, 0.9345, 0.7134, 0.9476, 0.7249, 0.9476, 0.6609, 0.8808, 0.6995, 0.8808, 0.6865, 0.8603, 0.6774, 0.8603, 0.7084, 0.9237, 0.7084, 0.9237, 0.6774, 0.8808, 0.6865, 0.8808, 0.6995, 0.8808, 0.6995, 0.8603, 0.7084, 0.9237, 0.7084, 0.8603, 0.6774, 0.9237, 0.6774, 0.9345, 0.6724, 0.849, 0.6724, 0.8603, 0.7084, 0.8603, 0.6774, 0.849, 0.6724, 0.849, 0.7134, 0.9345, 0.7134, 0.849, 0.7134, 0.8349, 0.7249, 0.9476, 0.7249, 0.849, 0.6724, 0.9345, 0.6724, 0.9476, 0.6609, 0.8349, 0.6609, 0.849, 0.7134, 0.849, 0.6724, 0.8349, 0.6609, 0.8349, 0.7249, 0.4358, 0.3165, 0.02042, 0.3066, 0.02106, 0.2535, 0.4365, 0.2536, 0.9656, 0.01367, 1.0, 0.06764, 0.9184, 0.0831, 0.8717, 0.1522, 0.8366, 0.09903, 0.9184, 0.0831, 0.8366, 0.09903, 0.8493, 0.03646, 0.9184, 0.0831, 1.0, 0.06764, 0.9872, 0.1303, 0.9184, 0.0831, 0.8493, 0.03646, 0.9024, 0.0009346, 0.9184, 0.0831, 0.9872, 0.1303, 0.9347, 0.1652, 0.9184, 0.0831, 0.9184, 0.0831, 0.9347, 0.1652, 0.8717, 0.1522, 0.848, 0.757, 0.7788, 0.8032, 0.766, 0.7946, 0.845, 0.7419, 0.8903, 0.9701, 0.9595, 0.9239, 0.9723, 0.9325, 0.8933, 0.9852])
me_cylinder_000.materials.append(mat_material)
me_cylinder_000.use_remesh_preserve_volume = False
me_cylinder_000.use_remesh_preserve_attributes = False
me_cylinder_000.use_mirror_vertex_groups = False
me_cylinder_000.update()
me_cylinder_006 = bpy.data.meshes.new('Cylinder.006')
me_cylinder_006.from_pydata([(0.009991, -6.98, 29.73), (0.009991, -6.98, 21.42), (-4.093, -5.647, 29.73), (-4.093, -5.647, 21.42), (-6.629, -2.157, 29.73), (-6.629, -2.157, 21.42), (-6.629, 2.157, 29.73), (-6.629, 2.157, 21.42), (-4.093, 5.647, 29.73), (-4.093, 5.647, 21.42), (0.009991, 6.98, 29.73), (0.009991, 6.98, 21.42), (4.113, 5.647, 29.73), (4.113, 5.647, 21.42), (6.649, 2.157, 29.73), (6.649, 2.157, 21.42), (6.649, -2.157, 29.73), (6.649, -2.157, 21.42), (4.113, -5.647, 29.73), (4.113, -5.647, 21.42)], [], [(0, 1, 3, 2), (2, 3, 5, 4), (4, 5, 7, 6), (6, 7, 9, 8), (8, 9, 11, 10), (10, 11, 13, 12), (12, 13, 15, 14), (14, 15, 17, 16), (3, 1, 19, 17, 15, 13, 11, 9, 7, 5), (18, 19, 1, 0), (16, 17, 19, 18), (0, 2, 4, 6, 8, 10, 12, 14, 16, 18)])
me_cylinder_006.use_remesh_preserve_volume = False
me_cylinder_006.use_remesh_preserve_attributes = False
me_cylinder_006.use_mirror_vertex_groups = False
me_cylinder_006.update()
me_cylinder_004 = bpy.data.meshes.new('Cylinder.004')
me_cylinder_004.from_pydata([(0.0, 3.592, 0.005725), (0.0, 3.592, 21.63), (2.111, 2.906, 0.005725), (2.111, 2.906, 21.63), (3.416, 1.11, 0.005725), (3.416, 1.11, 21.63), (3.416, -1.11, 0.005725), (3.416, -1.11, 21.63), (2.111, -2.906, 0.005725), (2.111, -2.906, 21.63), (-3.14e-07, -3.592, 0.005725), (-3.14e-07, -3.592, 21.63), (-2.111, -2.906, 0.005725), (-2.111, -2.906, 21.63), (-3.416, -1.11, 0.005725), (-3.416, -1.11, 21.63), (-3.416, 1.11, 0.005725), (-3.416, 1.11, 21.63), (-2.111, 2.906, 0.005725), (-2.111, 2.906, 21.63)], [], [(0, 1, 3, 2), (2, 3, 5, 4), (4, 5, 7, 6), (6, 7, 9, 8), (8, 9, 11, 10), (10, 11, 13, 12), (12, 13, 15, 14), (14, 15, 17, 16), (3, 1, 19, 17, 15, 13, 11, 9, 7, 5), (18, 19, 1, 0), (16, 17, 19, 18), (0, 2, 4, 6, 8, 10, 12, 14, 16, 18)])
me_cylinder_004.use_remesh_preserve_volume = False
me_cylinder_004.use_remesh_preserve_attributes = False
me_cylinder_004.use_mirror_vertex_groups = False
me_cylinder_004.update()

# ---- objects
ob_flashlight = bpy.data.objects.new('flashlight', me_cylinder_002)
ob_flashlight_001 = bpy.data.objects.new('flashlight.001', me_cylinder_000)
ob_ucx_flashlight_02 = bpy.data.objects.new('UCX_flashlight_02', me_cylinder_006)
ob_ucx_flashlight_01 = bpy.data.objects.new('UCX_flashlight_01', me_cylinder_004)

# ---- transforms, parenting, visibility, modifiers, constraints
ob_flashlight.location = (0.0, 0.0, 0.0)
ob_flashlight.lineart.crease_threshold = 0.0
_m = ob_flashlight.modifiers.new('EdgeSplit', 'EDGE_SPLIT')
_m.use_edge_angle = False
ob_flashlight_001.location = (0.0, 0.0, 0.0)
ob_flashlight_001.lineart.crease_threshold = 0.0
_m = ob_flashlight_001.modifiers.new('EdgeSplit', 'EDGE_SPLIT')
_m.use_edge_angle = False
ob_ucx_flashlight_02.location = (0.0, 0.0, 0.0)
ob_ucx_flashlight_02.lineart.crease_threshold = 0.0
ob_ucx_flashlight_01.location = (0.0, 0.0, 0.0)
ob_ucx_flashlight_01.lineart.crease_threshold = 0.0

# ---- collection membership
col_collection_1.objects.link(ob_flashlight)
col_collection_6.objects.link(ob_flashlight_001)
col_collection_11.objects.link(ob_ucx_flashlight_02)
col_collection_11.objects.link(ob_ucx_flashlight_01)

# ---- scene / render settings (as saved in the file)
scene.frame_start = 1; scene.frame_end = 250; scene.frame_set(157)
scene.render.engine = 'BLENDER_EEVEE_NEXT'
scene.render.image_settings.compression = 90
scene.render.resolution_percentage = 50
scene.render.dither_intensity = 0.0
scene.render.use_bake_selected_to_active = True
scene.render.bake_margin = 4
scene.cycles.use_denoising = False
scene.cycles.samples = 10
scene.cycles.sampling_pattern = 'TABULATED_SOBOL'
scene.cycles.light_sampling_threshold = 0.0
scene.cycles.use_adaptive_sampling = False
scene.cycles.use_light_tree = False
scene.cycles.blur_glossy = 0.0
scene.cycles.volume_bounces = 1
scene.cycles.pixel_filter_type = 'GAUSSIAN'
scene.cycles.sample_clamp_indirect = 0.0
scene.view_settings.view_transform = 'Standard'
bpy.context.view_layer.update()

# ---- added for rendering (the .blend has no active camera and no usable light): camera, sun
cam_auto = bpy.data.cameras.new('AutoCamera')
cam_auto.lens = 50.0
cam_auto.sensor_width = 36.0
cam_auto.clip_end = 1000.0
ob_auto_camera = bpy.data.objects.new('AutoCamera', cam_auto)
scene.collection.objects.link(ob_auto_camera)
ob_auto_camera.location = (32.7827, -39.3272, 41.0857)
ob_auto_camera.rotation_euler = (1.09748, -7.21219e-08, 0.694738)
scene.camera = ob_auto_camera
light_auto_sun = bpy.data.lights.new('AutoSun', 'SUN')
light_auto_sun.energy = 3.0
light_auto_sun.angle = 0.0523599
ob_auto_sun = bpy.data.objects.new('AutoSun', light_auto_sun)
scene.collection.objects.link(ob_auto_sun)
ob_auto_sun.rotation_euler = (0.872665, 0.174533, 0.523599)
bpy.context.view_layer.update()
